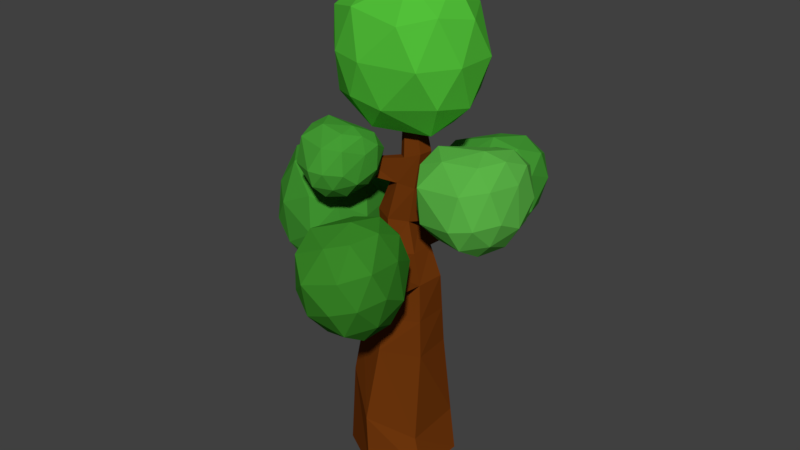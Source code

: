 # Source: Tree.blend  (saved by Blender 2.79.0; exported with 4.5.12 LTS)
import bpy
from mathutils import Matrix  # noqa: F401  (used for matrix-valued properties, if any)

bpy.ops.wm.read_factory_settings(use_empty=True)
scene = bpy.context.scene
scene.name = 'Scene'

# ---- collections
col_collection_1 = bpy.data.collections.new('Collection 1'); scene.collection.children.link(col_collection_1)

# ---- materials (node trees are filled in below, after node groups)
mat_tree_leaves = bpy.data.materials.new('Tree_Leaves')
mat_tree_leaves.alpha_threshold = 0.0
mat_tree_leaves.diffuse_color = (0.05951, 0.3325, 0.03434, 1.0)
mat_tree_leaves.roughness = 0.5
mat_tree_trunk = bpy.data.materials.new('Tree_Trunk')
mat_tree_trunk.alpha_threshold = 0.0
mat_tree_trunk.diffuse_color = (0.1574, 0.03638, 0.003886, 1.0)
mat_tree_trunk.roughness = 0.5
mat_tree_leaves1 = bpy.data.materials.new('Tree_Leaves1')
mat_tree_leaves1.alpha_threshold = 0.0
mat_tree_leaves1.diffuse_color = (0.05286, 0.3005, 0.03071, 1.0)
mat_tree_leaves1.roughness = 0.5
mat_tree_leaves2 = bpy.data.materials.new('Tree_Leaves2')
mat_tree_leaves2.alpha_threshold = 0.0
mat_tree_leaves2.diffuse_color = (0.04231, 0.2462, 0.02122, 1.0)
mat_tree_leaves2.roughness = 0.5
mat_tree_leaves3 = bpy.data.materials.new('Tree_Leaves3')
mat_tree_leaves3.alpha_threshold = 0.0
mat_tree_leaves3.diffuse_color = (0.06125, 0.3467, 0.03689, 1.0)
mat_tree_leaves3.roughness = 0.5
mat_tree_leaves4 = bpy.data.materials.new('Tree_Leaves4')
mat_tree_leaves4.alpha_threshold = 0.0
mat_tree_leaves4.diffuse_color = (0.08465, 0.5277, 0.04068, 1.0)
mat_tree_leaves4.roughness = 0.5
mat_tree_leaves5 = bpy.data.materials.new('Tree_Leaves5')
mat_tree_leaves5.alpha_threshold = 0.0
mat_tree_leaves5.diffuse_color = (0.1046, 0.4564, 0.06301, 1.0)
mat_tree_leaves5.roughness = 0.5

# ---- material node trees
mat_tree_leaves.use_nodes = True; mat_tree_leaves.node_tree.nodes.clear()
_N = mat_tree_leaves.node_tree.nodes; _L = mat_tree_leaves.node_tree.links
n0 = _N.new('ShaderNodeOutputMaterial'); n0.name = 'Material Output'; n0.location = (300, 300)
n1 = _N.new('ShaderNodeBsdfDiffuse'); n1.name = 'Diffuse BSDF'; n1.location = (10, 300)
n1.inputs[0].default_value = (0.05951, 0.3325, 0.03434, 1.0)
_L.new(n1.outputs[0], n0.inputs[0])
n0.is_active_output = True
mat_tree_trunk.use_nodes = True; mat_tree_trunk.node_tree.nodes.clear()
_N = mat_tree_trunk.node_tree.nodes; _L = mat_tree_trunk.node_tree.links
n0 = _N.new('ShaderNodeOutputMaterial'); n0.name = 'Material Output'; n0.location = (300, 300)
n1 = _N.new('ShaderNodeBsdfDiffuse'); n1.name = 'Diffuse BSDF'; n1.location = (10, 300)
n1.inputs[0].default_value = (0.1559, 0.03689, 0.004025, 1.0)
_L.new(n1.outputs[0], n0.inputs[0])
n0.is_active_output = True
mat_tree_leaves1.use_nodes = True; mat_tree_leaves1.node_tree.nodes.clear()
_N = mat_tree_leaves1.node_tree.nodes; _L = mat_tree_leaves1.node_tree.links
n0 = _N.new('ShaderNodeOutputMaterial'); n0.name = 'Material Output'; n0.location = (300, 300)
n1 = _N.new('ShaderNodeBsdfDiffuse'); n1.name = 'Diffuse BSDF'; n1.location = (10, 300)
n1.inputs[0].default_value = (0.05286, 0.3005, 0.03071, 1.0)
_L.new(n1.outputs[0], n0.inputs[0])
n0.is_active_output = True
mat_tree_leaves2.use_nodes = True; mat_tree_leaves2.node_tree.nodes.clear()
_N = mat_tree_leaves2.node_tree.nodes; _L = mat_tree_leaves2.node_tree.links
n0 = _N.new('ShaderNodeOutputMaterial'); n0.name = 'Material Output'; n0.location = (300, 300)
n1 = _N.new('ShaderNodeBsdfDiffuse'); n1.name = 'Diffuse BSDF'; n1.location = (10, 300)
n1.inputs[0].default_value = (0.04231, 0.2462, 0.02122, 1.0)
_L.new(n1.outputs[0], n0.inputs[0])
n0.is_active_output = True
mat_tree_leaves3.use_nodes = True; mat_tree_leaves3.node_tree.nodes.clear()
_N = mat_tree_leaves3.node_tree.nodes; _L = mat_tree_leaves3.node_tree.links
n0 = _N.new('ShaderNodeOutputMaterial'); n0.name = 'Material Output'; n0.location = (300, 300)
n1 = _N.new('ShaderNodeBsdfDiffuse'); n1.name = 'Diffuse BSDF'; n1.location = (10, 300)
n1.inputs[0].default_value = (0.06125, 0.3467, 0.03689, 1.0)
_L.new(n1.outputs[0], n0.inputs[0])
n0.is_active_output = True
mat_tree_leaves4.use_nodes = True; mat_tree_leaves4.node_tree.nodes.clear()
_N = mat_tree_leaves4.node_tree.nodes; _L = mat_tree_leaves4.node_tree.links
n0 = _N.new('ShaderNodeOutputMaterial'); n0.name = 'Material Output'; n0.location = (300, 300)
n1 = _N.new('ShaderNodeBsdfDiffuse'); n1.name = 'Diffuse BSDF'; n1.location = (10, 300)
n1.inputs[0].default_value = (0.08438, 0.5271, 0.04092, 1.0)
_L.new(n1.outputs[0], n0.inputs[0])
n0.is_active_output = True
mat_tree_leaves5.use_nodes = True; mat_tree_leaves5.node_tree.nodes.clear()
_N = mat_tree_leaves5.node_tree.nodes; _L = mat_tree_leaves5.node_tree.links
n0 = _N.new('ShaderNodeOutputMaterial'); n0.name = 'Material Output'; n0.location = (300, 300)
n1 = _N.new('ShaderNodeBsdfDiffuse'); n1.name = 'Diffuse BSDF'; n1.location = (10, 300)
n1.inputs[0].default_value = (0.1046, 0.4564, 0.06301, 1.0)
_L.new(n1.outputs[0], n0.inputs[0])
n0.is_active_output = True

# ---- world
world_world = bpy.data.worlds.new('World'); scene.world = world_world
world_world.color = (0.05088, 0.05088, 0.05088)
world_world.use_sun_shadow = False
world_world.sun_shadow_jitter_overblur = 0.0
world_world.cycles.sampling_method = 'MANUAL'

# ---- meshes
me_tree_leaves = bpy.data.meshes.new('Tree_Leaves')
me_tree_leaves.from_pydata([(-0.5849, -0.6006, 4.539), (-0.3703, -1.158, 4.517), (-0.899, -1.023, 4.781), (-0.8381, -0.5319, 4.957), (-0.3091, -0.311, 4.88), (-0.06021, -0.666, 4.618), (-0.469, -1.38, 4.934), (-0.8376, -0.8886, 5.356), (-0.2984, -0.5006, 5.319), (0.04257, -0.5783, 5.18), (-0.05014, -1.164, 4.899), (-0.2266, -0.9788, 5.386), (-0.8258, -0.8424, 4.62), (-0.5378, -0.9114, 4.489), (-0.7696, -1.106, 4.662), (-0.1816, -0.9555, 4.506), (-0.2505, -0.6087, 4.484), (-0.801, -0.5263, 4.731), (-0.9366, -0.7332, 4.857), (-0.4447, -0.3944, 4.667), (-0.5288, -0.3509, 4.887), (-0.08839, -0.4385, 4.683), (-0.1913, -1.21, 4.681), (0.006605, -0.959, 4.73), (-0.819, -1.225, 4.909), (-0.4375, -1.336, 4.702), (-0.8809, -0.7194, 5.13), (-0.9057, -1.035, 5.019), (-0.3472, -0.3087, 5.206), (-0.7175, -0.4584, 5.266), (0.05399, -0.6143, 4.846), (-0.03071, -0.3681, 5.053), (-0.2494, -1.34, 4.926), (-0.7699, -1.166, 5.276), (-0.7133, -0.6949, 5.445), (-0.08873, -0.4983, 5.297), (0.03758, -0.8229, 5.116), (-0.3401, -1.251, 5.241), (-0.09391, -1.124, 5.22), (-0.561, -0.9708, 5.442), (-0.2469, -0.7338, 5.419), (-0.04653, -0.7794, 5.337)], [], [(0, 13, 12), (1, 13, 15), (0, 12, 17), (0, 17, 19), (0, 19, 16), (1, 15, 22), (2, 14, 24), (3, 18, 26), (4, 20, 28), (5, 21, 30), (1, 22, 25), (2, 24, 27), (3, 26, 29), (4, 28, 31), (5, 30, 23), (6, 32, 37), (7, 33, 39), (8, 34, 40), (9, 35, 41), (10, 36, 38), (38, 41, 11), (38, 36, 41), (36, 9, 41), (41, 40, 11), (41, 35, 40), (35, 8, 40), (40, 39, 11), (40, 34, 39), (34, 7, 39), (39, 37, 11), (39, 33, 37), (33, 6, 37), (37, 38, 11), (37, 32, 38), (32, 10, 38), (23, 36, 10), (23, 30, 36), (30, 9, 36), (31, 35, 9), (31, 28, 35), (28, 8, 35), (29, 34, 8), (29, 26, 34), (26, 7, 34), (27, 33, 7), (27, 24, 33), (24, 6, 33), (25, 32, 6), (25, 22, 32), (22, 10, 32), (30, 31, 9), (30, 21, 31), (21, 4, 31), (28, 29, 8), (28, 20, 29), (20, 3, 29), (26, 27, 7), (26, 18, 27), (18, 2, 27), (24, 25, 6), (24, 14, 25), (14, 1, 25), (22, 23, 10), (22, 15, 23), (15, 5, 23), (16, 21, 5), (16, 19, 21), (19, 4, 21), (19, 20, 4), (19, 17, 20), (17, 3, 20), (17, 18, 3), (17, 12, 18), (12, 2, 18), (15, 16, 5), (15, 13, 16), (13, 0, 16), (12, 14, 2), (12, 13, 14), (13, 1, 14)])
me_tree_leaves.materials.append(mat_tree_leaves)
me_tree_leaves.use_remesh_preserve_volume = False
me_tree_leaves.use_remesh_preserve_attributes = False
me_tree_leaves.use_mirror_vertex_groups = False
me_tree_leaves.update()
me_tree_trunk = bpy.data.meshes.new('Tree_Trunk')
me_tree_trunk.from_pydata([(-3.974e-09, 0.8, 0.0), (-0.04277, 0.5985, 2.003), (0.6928, 0.4, 0.0), (0.4903, 0.3362, 1.919), (0.6928, -0.4, 0.0), (0.5331, -0.2622, 1.916), (-7.391e-08, -0.8, 0.0), (0.04277, -0.5985, 1.997), (-0.6928, -0.4, 0.0), (-0.4903, -0.3362, 2.081), (-0.6928, 0.4, 0.0), (-0.5331, 0.2622, 2.084), (0.5312, 0.1773, 3.077), (0.2013, 0.4239, 2.995), (0.4882, -0.2405, 3.07), (0.1154, -0.4116, 2.98), (-0.2145, -0.165, 2.897), (-0.1715, 0.2527, 2.905), (0.1574, 0.1829, 3.921), (-0.1072, 0.3054, 3.958), (0.1853, -0.1098, 3.921), (-0.0515, -0.28, 3.959), (-0.3161, -0.1575, 3.996), (-0.344, 0.1352, 3.996), (0.3925, 0.1059, 4.969), (0.2291, 0.2287, 4.945), (0.3684, -0.09846, 4.97), (0.1472, -0.172, 4.892), (0.01973, -0.07621, 4.874), (0.04149, 0.1472, 4.923), (0.1558, 0.07953, 5.947), (0.08718, 0.1311, 5.938), (0.1457, -0.00631, 5.948), (0.06687, -0.04056, 5.939), (-0.001768, 0.01102, 5.929), (0.008387, 0.09686, 5.928), (-0.2653, -0.1612, 3.447), (-0.2577, 0.194, 3.451), (0.3367, -0.1751, 3.495), (0.03193, -0.3458, 3.469), (0.04705, 0.3646, 3.477), (0.3443, 0.1801, 3.499), (0.5215, 1.081, 4.06), (0.4417, 1.085, 4.071), (0.4785, 1.15, 3.953), (0.5721, 1.128, 3.954), (0.3702, 0.7667, 3.641), (0.5732, 0.7189, 3.645), (0.2904, 0.6268, 3.898), (0.4635, 0.6162, 3.875), (0.05663, -0.211, 4.507), (-0.1103, -0.1153, 4.512), (0.275, 0.1444, 4.445), (0.2768, -0.1041, 4.446), (-0.1512, 0.1412, 4.459), (0.06095, 0.267, 4.452), (-0.403, -0.9484, 5.035), (-0.3542, -0.9552, 5.04), (-0.3792, -1.0, 4.929), (-0.4382, -0.9979, 4.933), (-0.4323, -0.5633, 4.683), (-0.3706, -0.4767, 4.862), (-0.2853, -0.4885, 4.87), (-0.329, -0.5678, 4.675), (0.07907, -0.505, 2.488), (-0.3524, -0.2506, 2.489), (0.5108, 0.2567, 2.498), (0.5107, -0.2513, 2.493), (-0.3523, 0.2575, 2.494), (0.07927, 0.5112, 2.499), (-1.148, 0.1513, 3.027), (-1.178, 0.06321, 3.014), (-1.179, 0.05199, 2.916), (-1.152, 0.1621, 2.927), (-0.7384, 0.108, 3.1), (-0.8144, -0.1123, 3.068), (-0.7498, 0.135, 2.85), (-0.8165, -0.1404, 2.824), (1.181, 0.1626, 4.434), (1.134, 0.2325, 4.426), (1.123, 0.1401, 4.574), (1.088, 0.2022, 4.57), (0.7912, 0.05774, 4.166), (0.8938, -0.09526, 4.185), (0.7667, -0.1445, 4.491), (0.6895, -0.008529, 4.482), (0.7252, -1.13, 3.514), (0.7783, -1.029, 3.541), (0.6478, -1.102, 3.627), (0.692, -1.015, 3.635), (0.5534, -0.7441, 3.18), (0.4206, -0.9971, 3.111), (0.2271, -0.9259, 3.394), (0.3378, -0.7079, 3.413), (0.05241, 0.7865, 1.134), (0.5797, 0.4264, 0.6558), (0.5273, -0.36, 0.5217), (-0.05241, -0.7865, 0.8659), (-0.5797, -0.4264, 1.344), (-0.5273, 0.36, 1.478)], [], [(94, 1, 3, 95), (95, 3, 5, 96), (96, 5, 7, 97), (97, 7, 9, 98), (65, 64, 15, 16), (98, 9, 11, 99), (99, 11, 1, 94), (0, 2, 4, 6, 8, 10), (37, 36, 22, 23), (67, 66, 12, 14), (75, 74, 70, 71), (66, 69, 13, 12), (64, 67, 14, 15), (69, 68, 17, 13), (61, 60, 59, 56), (39, 38, 20, 21), (47, 46, 44, 45), (40, 37, 23, 19), (36, 39, 21, 22), (38, 41, 18, 20), (27, 26, 32, 33), (53, 52, 24, 26), (54, 51, 28, 29), (50, 53, 26, 27), (52, 55, 25, 24), (55, 54, 29, 25), (30, 31, 35, 34, 33, 32), (24, 25, 31, 30), (25, 29, 35, 31), (28, 27, 33, 34), (26, 24, 30, 32), (29, 28, 34, 35), (14, 12, 41, 38), (16, 15, 39, 36), (13, 17, 37, 40), (12, 13, 40, 41), (91, 90, 87, 86), (17, 16, 36, 37), (45, 44, 43, 42), (46, 48, 43, 44), (49, 47, 45, 42), (48, 49, 42, 43), (19, 18, 49, 48), (18, 41, 47, 49), (40, 19, 48, 46), (41, 40, 46, 47), (19, 23, 54, 55), (18, 19, 55, 52), (21, 20, 53, 50), (23, 22, 51, 54), (83, 82, 79, 78), (22, 21, 50, 51), (59, 58, 57, 56), (62, 61, 56, 57), (60, 63, 58, 59), (63, 62, 57, 58), (50, 27, 62, 63), (51, 50, 63, 60), (27, 28, 61, 62), (28, 51, 60, 61), (1, 11, 68, 69), (7, 5, 67, 64), (3, 1, 69, 66), (11, 9, 65, 68), (5, 3, 66, 67), (9, 7, 64, 65), (73, 72, 71, 70), (74, 76, 73, 70), (76, 77, 72, 73), (77, 75, 71, 72), (65, 16, 75, 77), (68, 65, 77, 76), (17, 68, 76, 74), (16, 17, 74, 75), (78, 79, 81, 80), (84, 83, 78, 80), (85, 84, 80, 81), (82, 85, 81, 79), (18, 52, 85, 82), (52, 53, 84, 85), (53, 20, 83, 84), (20, 18, 82, 83), (86, 87, 89, 88), (93, 92, 88, 89), (92, 91, 86, 88), (90, 93, 89, 87), (14, 38, 93, 90), (39, 15, 91, 92), (38, 39, 92, 93), (15, 14, 90, 91), (10, 99, 94, 0), (8, 98, 99, 10), (6, 97, 98, 8), (4, 96, 97, 6), (2, 95, 96, 4), (0, 94, 95, 2)])
me_tree_trunk.materials.append(mat_tree_trunk)
me_tree_trunk.use_remesh_preserve_volume = False
me_tree_trunk.use_remesh_preserve_attributes = False
me_tree_trunk.use_mirror_vertex_groups = False
me_tree_trunk.update()
me_tree_leaves1 = bpy.data.meshes.new('Tree_Leaves1')
me_tree_leaves1.from_pydata([(-1.379, -0.1609, 2.771), (-0.8091, -0.8301, 3.209), (-1.676, -0.7935, 3.646), (-2.007, 0.08332, 3.67), (-1.241, 0.7003, 3.208), (-0.6869, 0.1597, 3.0), (-0.9481, -0.8949, 4.252), (-1.788, -0.252, 4.571), (-1.38, 0.6355, 4.252), (-0.6871, 0.6519, 3.916), (-0.3814, -0.3277, 3.916), (-0.9117, 0.05487, 4.689), (-1.635, -0.6087, 3.169), (-1.043, -0.6097, 2.86), (-1.351, -0.9127, 3.417), (-0.6361, -0.4212, 2.995), (-1.013, 0.008568, 2.738), (-1.872, -0.05685, 3.183), (-1.989, -0.3474, 3.624), (-1.339, 0.3263, 2.86), (-1.591, 0.4992, 3.315), (-0.9319, 0.5148, 2.994), (-0.5166, -0.6557, 3.533), (-0.3847, -0.126, 3.41), (-1.426, -0.9277, 4.025), (-0.8497, -0.9891, 3.731), (-1.995, -0.0811, 4.167), (-1.758, -0.633, 4.153), (-1.339, 0.7945, 3.73), (-1.881, 0.3739, 4.062), (-0.6065, 0.4864, 3.41), (-0.932, 0.8041, 3.532), (-0.5983, -0.6938, 4.146), (-1.432, -0.6614, 4.569), (-1.752, 0.1768, 4.591), (-1.014, 0.766, 4.146), (-0.487, 0.2519, 3.948), (-0.85, -0.5209, 4.601), (-0.5169, -0.1876, 4.403), (-1.278, -0.1146, 4.723), (-1.146, 0.4151, 4.601), (-0.7387, 0.4247, 4.403)], [], [(0, 13, 12), (1, 13, 15), (0, 12, 17), (0, 17, 19), (0, 19, 16), (1, 15, 22), (2, 14, 24), (3, 18, 26), (4, 20, 28), (5, 21, 30), (1, 22, 25), (2, 24, 27), (3, 26, 29), (4, 28, 31), (5, 30, 23), (6, 32, 37), (7, 33, 39), (8, 34, 40), (9, 35, 41), (10, 36, 38), (38, 41, 11), (38, 36, 41), (36, 9, 41), (41, 40, 11), (41, 35, 40), (35, 8, 40), (40, 39, 11), (40, 34, 39), (34, 7, 39), (39, 37, 11), (39, 33, 37), (33, 6, 37), (37, 38, 11), (37, 32, 38), (32, 10, 38), (23, 36, 10), (23, 30, 36), (30, 9, 36), (31, 35, 9), (31, 28, 35), (28, 8, 35), (29, 34, 8), (29, 26, 34), (26, 7, 34), (27, 33, 7), (27, 24, 33), (24, 6, 33), (25, 32, 6), (25, 22, 32), (22, 10, 32), (30, 31, 9), (30, 21, 31), (21, 4, 31), (28, 29, 8), (28, 20, 29), (20, 3, 29), (26, 27, 7), (26, 18, 27), (18, 2, 27), (24, 25, 6), (24, 14, 25), (14, 1, 25), (22, 23, 10), (22, 15, 23), (15, 5, 23), (16, 21, 5), (16, 19, 21), (19, 4, 21), (19, 20, 4), (19, 17, 20), (17, 3, 20), (17, 18, 3), (17, 12, 18), (12, 2, 18), (15, 16, 5), (15, 13, 16), (13, 0, 16), (12, 14, 2), (12, 13, 14), (13, 1, 14)])
me_tree_leaves1.materials.append(mat_tree_leaves1)
me_tree_leaves1.use_remesh_preserve_volume = False
me_tree_leaves1.use_remesh_preserve_attributes = False
me_tree_leaves1.use_mirror_vertex_groups = False
me_tree_leaves1.update()
me_tree_leaves2 = bpy.data.meshes.new('Tree_Leaves2')
me_tree_leaves2.from_pydata([(0.02493, -0.8846, 2.921), (0.6081, -1.544, 2.87), (-0.09654, -1.841, 3.153), (-0.4279, -1.291, 3.66), (0.1526, -0.5484, 3.732), (0.6383, -0.7483, 3.303), (0.6144, -2.205, 3.557), (-0.1127, -2.022, 4.109), (0.1589, -1.209, 4.42), (0.7211, -0.9487, 4.229), (1.038, -1.584, 3.679), (0.6485, -1.817, 4.415), (-0.1272, -1.436, 2.927), (0.3515, -1.212, 2.741), (0.1657, -1.763, 2.94), (0.7121, -1.132, 2.965), (0.3307, -0.7226, 3.014), (-0.3605, -1.092, 3.244), (-0.3949, -1.552, 3.379), (0.04522, -0.6051, 3.267), (-0.1289, -0.7724, 3.672), (0.4058, -0.525, 3.491), (0.8923, -1.592, 3.213), (0.965, -1.155, 3.441), (0.1726, -2.132, 3.354), (0.6431, -1.957, 3.142), (-0.3494, -1.689, 3.914), (-0.1161, -2.034, 3.597), (0.124, -0.7957, 4.148), (-0.2869, -1.313, 4.109), (0.7399, -0.7603, 3.783), (0.4544, -0.6428, 4.036), (0.896, -1.981, 3.617), (0.2181, -2.269, 3.889), (-0.1016, -1.743, 4.373), (0.4581, -1.031, 4.44), (0.9201, -1.221, 4.031), (0.7218, -2.148, 4.023), (0.971, -1.783, 4.094), (0.3427, -1.979, 4.322), (0.4155, -1.541, 4.549), (0.7459, -1.388, 4.437)], [], [(0, 13, 12), (1, 13, 15), (0, 12, 17), (0, 17, 19), (0, 19, 16), (1, 15, 22), (2, 14, 24), (3, 18, 26), (4, 20, 28), (5, 21, 30), (1, 22, 25), (2, 24, 27), (3, 26, 29), (4, 28, 31), (5, 30, 23), (6, 32, 37), (7, 33, 39), (8, 34, 40), (9, 35, 41), (10, 36, 38), (38, 41, 11), (38, 36, 41), (36, 9, 41), (41, 40, 11), (41, 35, 40), (35, 8, 40), (40, 39, 11), (40, 34, 39), (34, 7, 39), (39, 37, 11), (39, 33, 37), (33, 6, 37), (37, 38, 11), (37, 32, 38), (32, 10, 38), (23, 36, 10), (23, 30, 36), (30, 9, 36), (31, 35, 9), (31, 28, 35), (28, 8, 35), (29, 34, 8), (29, 26, 34), (26, 7, 34), (27, 33, 7), (27, 24, 33), (24, 6, 33), (25, 32, 6), (25, 22, 32), (22, 10, 32), (30, 31, 9), (30, 21, 31), (21, 4, 31), (28, 29, 8), (28, 20, 29), (20, 3, 29), (26, 27, 7), (26, 18, 27), (18, 2, 27), (24, 25, 6), (24, 14, 25), (14, 1, 25), (22, 23, 10), (22, 15, 23), (15, 5, 23), (16, 21, 5), (16, 19, 21), (19, 4, 21), (19, 20, 4), (19, 17, 20), (17, 3, 20), (17, 18, 3), (17, 12, 18), (12, 2, 18), (15, 16, 5), (15, 13, 16), (13, 0, 16), (12, 14, 2), (12, 13, 14), (13, 1, 14)])
me_tree_leaves2.materials.append(mat_tree_leaves2)
me_tree_leaves2.use_remesh_preserve_volume = False
me_tree_leaves2.use_remesh_preserve_attributes = False
me_tree_leaves2.use_mirror_vertex_groups = False
me_tree_leaves2.update()
me_tree_leaves3 = bpy.data.meshes.new('Tree_Leaves3')
me_tree_leaves3.from_pydata([(0.3226, 1.846, 3.356), (0.6856, 0.996, 3.284), (-0.1431, 0.966, 3.507), (-0.2603, 1.688, 4.001), (0.621, 2.25, 4.133), (1.032, 1.837, 3.736), (0.4853, 0.4308, 3.879), (-0.1771, 0.9209, 4.379), (0.4207, 1.685, 4.727), (1.092, 1.737, 4.584), (1.161, 0.9282, 4.043), (0.7075, 0.922, 4.699), (-0.03819, 1.348, 3.322), (0.5335, 1.392, 3.178), (0.1479, 0.9305, 3.323), (0.9503, 1.386, 3.402), (0.7056, 1.922, 3.462), (-0.1385, 1.808, 3.63), (-0.3363, 1.38, 3.725), (0.4642, 2.165, 3.695), (0.2422, 2.109, 4.055), (0.881, 2.159, 3.918), (0.9818, 0.9034, 3.608), (1.23, 1.346, 3.848), (0.04098, 0.6175, 3.683), (0.5844, 0.611, 3.511), (-0.3115, 1.302, 4.213), (-0.2112, 0.8411, 3.905), (0.5219, 2.07, 4.501), (-0.09827, 1.682, 4.42), (1.158, 1.857, 4.183), (0.9166, 2.1, 4.416), (0.864, 0.5712, 3.957), (0.06582, 0.5395, 4.17), (-0.04934, 1.231, 4.642), (0.7989, 1.768, 4.766), (1.189, 1.375, 4.389), (0.6421, 0.516, 4.317), (1.039, 0.8084, 4.414), (0.3245, 0.8466, 4.593), (0.5727, 1.289, 4.833), (0.9675, 1.32, 4.749)], [], [(0, 13, 12), (1, 13, 15), (0, 12, 17), (0, 17, 19), (0, 19, 16), (1, 15, 22), (2, 14, 24), (3, 18, 26), (4, 20, 28), (5, 21, 30), (1, 22, 25), (2, 24, 27), (3, 26, 29), (4, 28, 31), (5, 30, 23), (6, 32, 37), (7, 33, 39), (8, 34, 40), (9, 35, 41), (10, 36, 38), (38, 41, 11), (38, 36, 41), (36, 9, 41), (41, 40, 11), (41, 35, 40), (35, 8, 40), (40, 39, 11), (40, 34, 39), (34, 7, 39), (39, 37, 11), (39, 33, 37), (33, 6, 37), (37, 38, 11), (37, 32, 38), (32, 10, 38), (23, 36, 10), (23, 30, 36), (30, 9, 36), (31, 35, 9), (31, 28, 35), (28, 8, 35), (29, 34, 8), (29, 26, 34), (26, 7, 34), (27, 33, 7), (27, 24, 33), (24, 6, 33), (25, 32, 6), (25, 22, 32), (22, 10, 32), (30, 31, 9), (30, 21, 31), (21, 4, 31), (28, 29, 8), (28, 20, 29), (20, 3, 29), (26, 27, 7), (26, 18, 27), (18, 2, 27), (24, 25, 6), (24, 14, 25), (14, 1, 25), (22, 23, 10), (22, 15, 23), (15, 5, 23), (16, 21, 5), (16, 19, 21), (19, 4, 21), (19, 20, 4), (19, 17, 20), (17, 3, 20), (17, 18, 3), (17, 12, 18), (12, 2, 18), (15, 16, 5), (15, 13, 16), (13, 0, 16), (12, 14, 2), (12, 13, 14), (13, 1, 14)])
me_tree_leaves3.materials.append(mat_tree_leaves3)
me_tree_leaves3.use_remesh_preserve_volume = False
me_tree_leaves3.use_remesh_preserve_attributes = False
me_tree_leaves3.use_mirror_vertex_groups = False
me_tree_leaves3.update()
me_tree_leaves4 = bpy.data.meshes.new('Tree_Leaves4')
me_tree_leaves4.from_pydata([(0.08383, 0.1788, 5.102), (0.8811, -0.4108, 5.809), (-0.2604, -0.7665, 5.834), (-0.9633, 0.0309, 5.79), (-0.1629, 1.041, 5.765), (0.7299, 0.7116, 5.765), (0.4818, -0.7401, 6.882), (-0.8108, -0.4268, 6.864), (-0.5622, 0.7116, 6.839), (0.3306, 1.041, 6.839), (1.034, 0.122, 6.882), (0.08383, 0.1788, 7.502), (-0.1587, -0.4612, 5.35), (0.6147, -0.1912, 5.325), (0.2211, -0.7302, 5.74), (0.9945, 0.122, 5.715), (0.4635, 0.492, 5.281), (-0.6342, 0.0309, 5.306), (-0.7792, -0.4044, 5.696), (-0.06121, 0.6855, 5.281), (-0.5306, 0.6855, 5.671), (0.3185, 0.9987, 5.671), (1.084, -0.1912, 6.346), (1.084, 0.4351, 6.346), (-0.01361, -0.8965, 6.371), (0.7598, -0.6979, 6.346), (-1.014, -0.2381, 6.327), (-0.5384, -0.7302, 6.371), (-0.4409, 0.9987, 6.302), (-1.014, 0.2999, 6.327), (0.6086, 0.9987, 6.302), (0.08383, 1.192, 6.302), (0.8494, -0.3848, 6.977), (-0.2483, -0.7302, 7.002), (-0.9243, 0.0309, 6.958), (-0.1509, 0.9987, 6.933), (0.6982, 0.6855, 6.933), (0.3801, -0.3848, 7.367), (0.7044, 0.122, 7.367), (-0.2959, -0.1344, 7.323), (-0.2959, 0.492, 7.323), (0.2289, 0.6855, 7.323)], [], [(0, 13, 12), (1, 13, 15), (0, 12, 17), (0, 17, 19), (0, 19, 16), (1, 15, 22), (2, 14, 24), (3, 18, 26), (4, 20, 28), (5, 21, 30), (1, 22, 25), (2, 24, 27), (3, 26, 29), (4, 28, 31), (5, 30, 23), (6, 32, 37), (7, 33, 39), (8, 34, 40), (9, 35, 41), (10, 36, 38), (38, 41, 11), (38, 36, 41), (36, 9, 41), (41, 40, 11), (41, 35, 40), (35, 8, 40), (40, 39, 11), (40, 34, 39), (34, 7, 39), (39, 37, 11), (39, 33, 37), (33, 6, 37), (37, 38, 11), (37, 32, 38), (32, 10, 38), (23, 36, 10), (23, 30, 36), (30, 9, 36), (31, 35, 9), (31, 28, 35), (28, 8, 35), (29, 34, 8), (29, 26, 34), (26, 7, 34), (27, 33, 7), (27, 24, 33), (24, 6, 33), (25, 32, 6), (25, 22, 32), (22, 10, 32), (30, 31, 9), (30, 21, 31), (21, 4, 31), (28, 29, 8), (28, 20, 29), (20, 3, 29), (26, 27, 7), (26, 18, 27), (18, 2, 27), (24, 25, 6), (24, 14, 25), (14, 1, 25), (22, 23, 10), (22, 15, 23), (15, 5, 23), (16, 21, 5), (16, 19, 21), (19, 4, 21), (19, 20, 4), (19, 17, 20), (17, 3, 20), (17, 18, 3), (17, 12, 18), (12, 2, 18), (15, 16, 5), (15, 13, 16), (13, 0, 16), (12, 14, 2), (12, 13, 14), (13, 1, 14)])
me_tree_leaves4.materials.append(mat_tree_leaves4)
me_tree_leaves4.use_remesh_preserve_volume = False
me_tree_leaves4.use_remesh_preserve_attributes = False
me_tree_leaves4.use_mirror_vertex_groups = False
me_tree_leaves4.update()
me_tree_leaves5 = bpy.data.meshes.new('Tree_Leaves5')
me_tree_leaves5.from_pydata([(0.9822, 0.398, 3.995), (1.457, -0.2434, 3.87), (0.6097, -0.3062, 4.116), (0.5159, 0.2718, 4.511), (1.221, 0.7209, 4.617), (1.734, 0.429, 4.231), (1.297, -0.6956, 4.345), (0.5404, -0.3191, 4.954), (1.203, 0.3305, 5.163), (1.74, 0.3722, 5.049), (1.837, -0.2977, 4.477), (1.432, -0.2795, 5.14), (0.6936, -0.0009764, 3.968), (1.151, 0.03422, 3.853), (0.8425, -0.3346, 3.969), (1.669, 0.06836, 3.964), (1.473, 0.4971, 4.011), (0.6134, 0.3677, 4.215), (0.4551, 0.025, 4.291), (1.096, 0.6527, 4.266), (0.918, 0.6085, 4.554), (1.613, 0.6868, 4.377), (1.694, -0.3175, 4.128), (1.892, 0.03648, 4.32), (0.757, -0.585, 4.257), (1.376, -0.5514, 4.051), (0.475, -0.03742, 4.681), (0.5552, -0.4061, 4.434), (1.1, 0.5998, 5.05), (0.6034, 0.2898, 4.986), (1.835, 0.4455, 4.589), (1.6, 0.663, 4.915), (1.6, -0.5833, 4.408), (0.7347, -0.6242, 4.786), (0.6426, -0.0711, 5.164), (1.505, 0.3972, 5.194), (1.818, 0.08278, 4.893), (1.38, -0.6043, 4.835), (1.698, -0.3704, 4.912), (0.9417, -0.3786, 5.124), (1.324, 0.01415, 5.248), (1.64, 0.03862, 5.181)], [], [(0, 13, 12), (1, 13, 15), (0, 12, 17), (0, 17, 19), (0, 19, 16), (1, 15, 22), (2, 14, 24), (3, 18, 26), (4, 20, 28), (5, 21, 30), (1, 22, 25), (2, 24, 27), (3, 26, 29), (4, 28, 31), (5, 30, 23), (6, 32, 37), (7, 33, 39), (8, 34, 40), (9, 35, 41), (10, 36, 38), (38, 41, 11), (38, 36, 41), (36, 9, 41), (41, 40, 11), (41, 35, 40), (35, 8, 40), (40, 39, 11), (40, 34, 39), (34, 7, 39), (39, 37, 11), (39, 33, 37), (33, 6, 37), (37, 38, 11), (37, 32, 38), (32, 10, 38), (23, 36, 10), (23, 30, 36), (30, 9, 36), (31, 35, 9), (31, 28, 35), (28, 8, 35), (29, 34, 8), (29, 26, 34), (26, 7, 34), (27, 33, 7), (27, 24, 33), (24, 6, 33), (25, 32, 6), (25, 22, 32), (22, 10, 32), (30, 31, 9), (30, 21, 31), (21, 4, 31), (28, 29, 8), (28, 20, 29), (20, 3, 29), (26, 27, 7), (26, 18, 27), (18, 2, 27), (24, 25, 6), (24, 14, 25), (14, 1, 25), (22, 23, 10), (22, 15, 23), (15, 5, 23), (16, 21, 5), (16, 19, 21), (19, 4, 21), (19, 20, 4), (19, 17, 20), (17, 3, 20), (17, 18, 3), (17, 12, 18), (12, 2, 18), (15, 16, 5), (15, 13, 16), (13, 0, 16), (12, 14, 2), (12, 13, 14), (13, 1, 14)])
me_tree_leaves5.materials.append(mat_tree_leaves5)
me_tree_leaves5.use_remesh_preserve_volume = False
me_tree_leaves5.use_remesh_preserve_attributes = False
me_tree_leaves5.use_mirror_vertex_groups = False
me_tree_leaves5.update()

# ---- objects
ob_tree_leaves = bpy.data.objects.new('Tree_Leaves', me_tree_leaves)
ob_tree_trunk = bpy.data.objects.new('Tree_Trunk', me_tree_trunk)
ob_tree_leaves1 = bpy.data.objects.new('Tree_Leaves1', me_tree_leaves1)
ob_tree_leaves2 = bpy.data.objects.new('Tree_Leaves2', me_tree_leaves2)
ob_tree_leaves3 = bpy.data.objects.new('Tree_Leaves3', me_tree_leaves3)
ob_tree_leaves4 = bpy.data.objects.new('Tree_Leaves4', me_tree_leaves4)
ob_tree_leaves5 = bpy.data.objects.new('Tree_Leaves5', me_tree_leaves5)

# ---- transforms, parenting, visibility, modifiers, constraints
ob_tree_leaves.location = (0.0, 0.0, 0.0)
ob_tree_leaves.lineart.crease_threshold = 0.0
ob_tree_trunk.location = (0.0, 0.0, 0.0)
ob_tree_trunk.lineart.crease_threshold = 0.0
ob_tree_leaves1.location = (0.0, 0.0, -2.384e-07)
ob_tree_leaves1.lineart.crease_threshold = 0.0
ob_tree_leaves2.location = (0.0, 1.192e-07, 0.0)
ob_tree_leaves2.lineart.crease_threshold = 0.0
ob_tree_leaves3.location = (0.0, 5.96e-08, 0.0)
ob_tree_leaves3.lineart.crease_threshold = 0.0
ob_tree_leaves4.location = (0.0, 0.0, 0.0)
ob_tree_leaves4.lineart.crease_threshold = 0.0
ob_tree_leaves5.location = (0.0, 0.0, 0.0)
ob_tree_leaves5.lineart.crease_threshold = 0.0

# ---- collection membership
col_collection_1.objects.link(ob_tree_leaves)
col_collection_1.objects.link(ob_tree_trunk)
col_collection_1.objects.link(ob_tree_leaves1)
col_collection_1.objects.link(ob_tree_leaves2)
col_collection_1.objects.link(ob_tree_leaves3)
col_collection_1.objects.link(ob_tree_leaves4)
col_collection_1.objects.link(ob_tree_leaves5)

# ---- scene / render settings (as saved in the file)
scene.frame_start = 1; scene.frame_end = 250; scene.frame_set(1)
scene.render.engine = 'CYCLES'
scene.render.resolution_percentage = 50
scene.render.dither_intensity = 0.0
scene.cycles.use_denoising = False
scene.cycles.samples = 128
scene.cycles.sampling_pattern = 'TABULATED_SOBOL'
scene.cycles.use_adaptive_sampling = False
scene.cycles.use_light_tree = False
scene.cycles.blur_glossy = 0.0
scene.cycles.sample_clamp_indirect = 0.0
scene.view_settings.view_transform = 'Standard'
bpy.context.view_layer.update()

# ---- added for rendering (the .blend has no active camera and no usable light): camera, sun
cam_auto = bpy.data.cameras.new('AutoCamera')
cam_auto.lens = 50.0
cam_auto.sensor_width = 36.0
cam_auto.clip_end = 1000.0
ob_auto_camera = bpy.data.objects.new('AutoCamera', cam_auto)
scene.collection.objects.link(ob_auto_camera)
ob_auto_camera.location = (8.81232, -10.6532, 10.8467)
ob_auto_camera.rotation_euler = (1.09748, -7.21219e-08, 0.694738)
scene.camera = ob_auto_camera
light_auto_sun = bpy.data.lights.new('AutoSun', 'SUN')
light_auto_sun.energy = 3.0
light_auto_sun.angle = 0.0523599
ob_auto_sun = bpy.data.objects.new('AutoSun', light_auto_sun)
scene.collection.objects.link(ob_auto_sun)
ob_auto_sun.rotation_euler = (0.872665, 0.174533, 0.523599)
bpy.context.view_layer.update()
